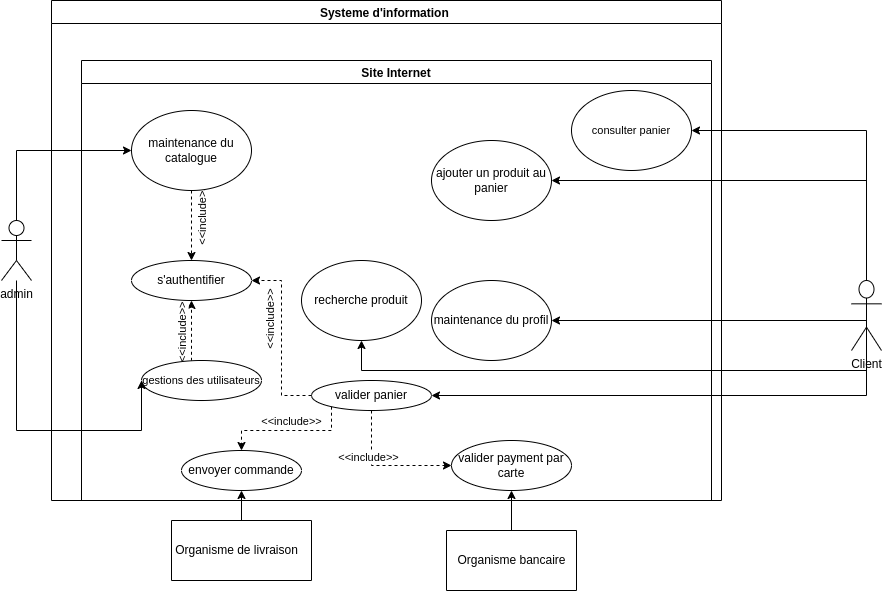

The diagram above was exported from draw.io. Its source (the exported page's mxGraphModel, read from the mxfile embedded in the PNG):
<mxGraphModel dx="1422" dy="702" grid="1" gridSize="10" guides="1" tooltips="1" connect="1" arrows="1" fold="1" page="1" pageScale="1" pageWidth="850" pageHeight="1100" math="0" shadow="0">
  <root>
    <mxCell id="0" />
    <mxCell id="1" parent="0" />
    <mxCell id="aIowBUSDmzun-Edo4Oov-2" value="Systeme d'information " style="swimlane;" parent="1" vertex="1">
      <mxGeometry x="250" y="190" width="670" height="500" as="geometry" />
    </mxCell>
    <mxCell id="aIowBUSDmzun-Edo4Oov-3" value="Site Internet" style="swimlane;" parent="aIowBUSDmzun-Edo4Oov-2" vertex="1">
      <mxGeometry x="30" y="60" width="630" height="440" as="geometry" />
    </mxCell>
    <mxCell id="aIowBUSDmzun-Edo4Oov-28" style="edgeStyle=orthogonalEdgeStyle;shape=connector;rounded=0;orthogonalLoop=1;jettySize=auto;html=1;exitX=0.5;exitY=1;exitDx=0;exitDy=0;entryX=0.5;entryY=0;entryDx=0;entryDy=0;labelBackgroundColor=default;strokeColor=default;fontFamily=Helvetica;fontSize=11;fontColor=default;endArrow=classic;dashed=1;" parent="aIowBUSDmzun-Edo4Oov-3" source="aIowBUSDmzun-Edo4Oov-4" target="aIowBUSDmzun-Edo4Oov-23" edge="1">
      <mxGeometry relative="1" as="geometry" />
    </mxCell>
    <mxCell id="aIowBUSDmzun-Edo4Oov-29" value="&amp;lt;&amp;lt;include&amp;gt;&amp;gt;" style="edgeLabel;html=1;align=center;verticalAlign=middle;resizable=0;points=[];fontSize=11;fontFamily=Helvetica;fontColor=default;rotation=-90;" parent="aIowBUSDmzun-Edo4Oov-28" vertex="1" connectable="0">
      <mxGeometry x="-0.25" y="-4" relative="1" as="geometry">
        <mxPoint x="14" as="offset" />
      </mxGeometry>
    </mxCell>
    <mxCell id="aIowBUSDmzun-Edo4Oov-4" value="maintenance du catalogue" style="ellipse;whiteSpace=wrap;html=1;" parent="aIowBUSDmzun-Edo4Oov-3" vertex="1">
      <mxGeometry x="50" y="50" width="120" height="80" as="geometry" />
    </mxCell>
    <mxCell id="aIowBUSDmzun-Edo4Oov-13" value="ajouter un produit au panier" style="ellipse;whiteSpace=wrap;html=1;" parent="aIowBUSDmzun-Edo4Oov-3" vertex="1">
      <mxGeometry x="350" y="80" width="120" height="80" as="geometry" />
    </mxCell>
    <mxCell id="aIowBUSDmzun-Edo4Oov-15" value="maintenance du profil" style="ellipse;whiteSpace=wrap;html=1;" parent="aIowBUSDmzun-Edo4Oov-3" vertex="1">
      <mxGeometry x="350" y="220" width="120" height="80" as="geometry" />
    </mxCell>
    <mxCell id="aIowBUSDmzun-Edo4Oov-18" value="recherche produit" style="ellipse;whiteSpace=wrap;html=1;" parent="aIowBUSDmzun-Edo4Oov-3" vertex="1">
      <mxGeometry x="220" y="200" width="120" height="80" as="geometry" />
    </mxCell>
    <mxCell id="aIowBUSDmzun-Edo4Oov-23" value="s'authentifier" style="ellipse;whiteSpace=wrap;html=1;" parent="aIowBUSDmzun-Edo4Oov-3" vertex="1">
      <mxGeometry x="50" y="200" width="120" height="40" as="geometry" />
    </mxCell>
    <mxCell id="aIowBUSDmzun-Edo4Oov-34" value="consulter panier" style="ellipse;whiteSpace=wrap;html=1;fontFamily=Helvetica;fontSize=11;fontColor=default;" parent="aIowBUSDmzun-Edo4Oov-3" vertex="1">
      <mxGeometry x="490" y="30" width="120" height="80" as="geometry" />
    </mxCell>
    <mxCell id="aIowBUSDmzun-Edo4Oov-38" style="edgeStyle=orthogonalEdgeStyle;shape=connector;rounded=0;orthogonalLoop=1;jettySize=auto;html=1;entryX=0.5;entryY=1;entryDx=0;entryDy=0;labelBackgroundColor=default;strokeColor=default;fontFamily=Helvetica;fontSize=11;fontColor=default;endArrow=classic;dashed=1;" parent="aIowBUSDmzun-Edo4Oov-3" source="aIowBUSDmzun-Edo4Oov-36" target="aIowBUSDmzun-Edo4Oov-23" edge="1">
      <mxGeometry relative="1" as="geometry">
        <Array as="points">
          <mxPoint x="110" y="330" />
          <mxPoint x="110" y="330" />
        </Array>
      </mxGeometry>
    </mxCell>
    <mxCell id="aIowBUSDmzun-Edo4Oov-39" value="&amp;lt;&amp;lt;include&amp;gt;&amp;gt;" style="edgeLabel;html=1;align=center;verticalAlign=middle;resizable=0;points=[];fontSize=11;fontFamily=Helvetica;fontColor=default;rotation=-90;" parent="aIowBUSDmzun-Edo4Oov-38" vertex="1" connectable="0">
      <mxGeometry x="-0.3333" relative="1" as="geometry">
        <mxPoint x="-10" y="-7" as="offset" />
      </mxGeometry>
    </mxCell>
    <mxCell id="aIowBUSDmzun-Edo4Oov-36" value="gestions des utilisateurs" style="ellipse;whiteSpace=wrap;html=1;fontFamily=Helvetica;fontSize=11;fontColor=default;" parent="aIowBUSDmzun-Edo4Oov-3" vertex="1">
      <mxGeometry x="60" y="300" width="120" height="40" as="geometry" />
    </mxCell>
    <mxCell id="DMZjxatjLNgAkCMpx9Hy-2" style="edgeStyle=orthogonalEdgeStyle;rounded=0;orthogonalLoop=1;jettySize=auto;html=1;entryX=0;entryY=0.5;entryDx=0;entryDy=0;dashed=1;" parent="aIowBUSDmzun-Edo4Oov-3" source="aIowBUSDmzun-Edo4Oov-20" target="DMZjxatjLNgAkCMpx9Hy-1" edge="1">
      <mxGeometry relative="1" as="geometry">
        <Array as="points">
          <mxPoint x="290" y="405" />
        </Array>
      </mxGeometry>
    </mxCell>
    <mxCell id="DMZjxatjLNgAkCMpx9Hy-3" value="&amp;lt;&amp;lt;include&amp;gt;&amp;gt;" style="edgeLabel;html=1;align=center;verticalAlign=middle;resizable=0;points=[];" parent="DMZjxatjLNgAkCMpx9Hy-2" vertex="1" connectable="0">
      <mxGeometry x="-0.3185" y="-4" relative="1" as="geometry">
        <mxPoint as="offset" />
      </mxGeometry>
    </mxCell>
    <mxCell id="DMZjxatjLNgAkCMpx9Hy-10" style="edgeStyle=orthogonalEdgeStyle;rounded=0;orthogonalLoop=1;jettySize=auto;html=1;entryX=0.5;entryY=0;entryDx=0;entryDy=0;dashed=1;" parent="aIowBUSDmzun-Edo4Oov-3" source="aIowBUSDmzun-Edo4Oov-20" target="DMZjxatjLNgAkCMpx9Hy-9" edge="1">
      <mxGeometry relative="1" as="geometry">
        <Array as="points">
          <mxPoint x="250" y="370" />
          <mxPoint x="160" y="370" />
        </Array>
      </mxGeometry>
    </mxCell>
    <mxCell id="DMZjxatjLNgAkCMpx9Hy-11" value="&amp;lt;&amp;lt;include&amp;gt;&amp;gt;" style="edgeLabel;html=1;align=center;verticalAlign=middle;resizable=0;points=[];" parent="DMZjxatjLNgAkCMpx9Hy-10" vertex="1" connectable="0">
      <mxGeometry x="0.2527" y="-3" relative="1" as="geometry">
        <mxPoint x="20" y="-7" as="offset" />
      </mxGeometry>
    </mxCell>
    <mxCell id="aIowBUSDmzun-Edo4Oov-20" value="valider panier" style="ellipse;whiteSpace=wrap;html=1;" parent="aIowBUSDmzun-Edo4Oov-3" vertex="1">
      <mxGeometry x="230" y="320" width="120" height="30" as="geometry" />
    </mxCell>
    <mxCell id="aIowBUSDmzun-Edo4Oov-32" style="edgeStyle=orthogonalEdgeStyle;shape=connector;rounded=0;orthogonalLoop=1;jettySize=auto;html=1;entryX=1;entryY=0.5;entryDx=0;entryDy=0;labelBackgroundColor=default;strokeColor=default;fontFamily=Helvetica;fontSize=11;fontColor=default;endArrow=classic;dashed=1;" parent="aIowBUSDmzun-Edo4Oov-3" source="aIowBUSDmzun-Edo4Oov-20" target="aIowBUSDmzun-Edo4Oov-23" edge="1">
      <mxGeometry relative="1" as="geometry" />
    </mxCell>
    <mxCell id="aIowBUSDmzun-Edo4Oov-33" value="&amp;lt;&amp;lt;include&amp;gt;&amp;gt;" style="edgeLabel;html=1;align=center;verticalAlign=middle;resizable=0;points=[];fontSize=11;fontFamily=Helvetica;fontColor=default;rotation=-90;" parent="aIowBUSDmzun-Edo4Oov-32" vertex="1" connectable="0">
      <mxGeometry x="0.2897" relative="1" as="geometry">
        <mxPoint x="-12" y="8" as="offset" />
      </mxGeometry>
    </mxCell>
    <mxCell id="DMZjxatjLNgAkCMpx9Hy-1" value="valider payment par carte" style="ellipse;whiteSpace=wrap;html=1;" parent="aIowBUSDmzun-Edo4Oov-3" vertex="1">
      <mxGeometry x="370" y="380" width="120" height="50" as="geometry" />
    </mxCell>
    <mxCell id="DMZjxatjLNgAkCMpx9Hy-9" value="envoyer commande" style="ellipse;whiteSpace=wrap;html=1;" parent="aIowBUSDmzun-Edo4Oov-3" vertex="1">
      <mxGeometry x="100" y="390" width="120" height="40" as="geometry" />
    </mxCell>
    <mxCell id="aIowBUSDmzun-Edo4Oov-9" style="edgeStyle=orthogonalEdgeStyle;rounded=0;orthogonalLoop=1;jettySize=auto;html=1;" parent="1" source="aIowBUSDmzun-Edo4Oov-8" target="aIowBUSDmzun-Edo4Oov-4" edge="1">
      <mxGeometry relative="1" as="geometry">
        <Array as="points">
          <mxPoint x="215" y="340" />
        </Array>
      </mxGeometry>
    </mxCell>
    <mxCell id="aIowBUSDmzun-Edo4Oov-37" style="edgeStyle=orthogonalEdgeStyle;shape=connector;rounded=0;orthogonalLoop=1;jettySize=auto;html=1;entryX=0;entryY=0.5;entryDx=0;entryDy=0;labelBackgroundColor=default;strokeColor=default;fontFamily=Helvetica;fontSize=11;fontColor=default;endArrow=classic;" parent="1" source="aIowBUSDmzun-Edo4Oov-8" target="aIowBUSDmzun-Edo4Oov-36" edge="1">
      <mxGeometry relative="1" as="geometry">
        <Array as="points">
          <mxPoint x="215" y="620" />
        </Array>
      </mxGeometry>
    </mxCell>
    <mxCell id="aIowBUSDmzun-Edo4Oov-8" value="admin" style="shape=umlActor;verticalLabelPosition=bottom;verticalAlign=top;html=1;outlineConnect=0;" parent="1" vertex="1">
      <mxGeometry x="200" y="410" width="30" height="60" as="geometry" />
    </mxCell>
    <mxCell id="aIowBUSDmzun-Edo4Oov-14" style="edgeStyle=orthogonalEdgeStyle;rounded=0;orthogonalLoop=1;jettySize=auto;html=1;entryX=1;entryY=0.5;entryDx=0;entryDy=0;" parent="1" source="aIowBUSDmzun-Edo4Oov-10" target="aIowBUSDmzun-Edo4Oov-13" edge="1">
      <mxGeometry relative="1" as="geometry">
        <Array as="points">
          <mxPoint x="1065" y="370" />
        </Array>
      </mxGeometry>
    </mxCell>
    <mxCell id="aIowBUSDmzun-Edo4Oov-17" style="edgeStyle=orthogonalEdgeStyle;rounded=0;orthogonalLoop=1;jettySize=auto;html=1;entryX=1;entryY=0.5;entryDx=0;entryDy=0;" parent="1" target="aIowBUSDmzun-Edo4Oov-15" edge="1">
      <mxGeometry relative="1" as="geometry">
        <mxPoint x="1068" y="610" as="targetPoint" />
        <mxPoint x="1065" y="560" as="sourcePoint" />
        <Array as="points">
          <mxPoint x="1065" y="510" />
        </Array>
      </mxGeometry>
    </mxCell>
    <mxCell id="aIowBUSDmzun-Edo4Oov-19" style="edgeStyle=orthogonalEdgeStyle;rounded=0;orthogonalLoop=1;jettySize=auto;html=1;entryX=0.5;entryY=1;entryDx=0;entryDy=0;" parent="1" source="aIowBUSDmzun-Edo4Oov-10" target="aIowBUSDmzun-Edo4Oov-18" edge="1">
      <mxGeometry relative="1" as="geometry">
        <Array as="points">
          <mxPoint x="1065" y="560" />
          <mxPoint x="560" y="560" />
        </Array>
      </mxGeometry>
    </mxCell>
    <mxCell id="aIowBUSDmzun-Edo4Oov-21" style="edgeStyle=orthogonalEdgeStyle;rounded=0;orthogonalLoop=1;jettySize=auto;html=1;entryX=1;entryY=0.5;entryDx=0;entryDy=0;" parent="1" source="aIowBUSDmzun-Edo4Oov-10" target="aIowBUSDmzun-Edo4Oov-20" edge="1">
      <mxGeometry relative="1" as="geometry">
        <Array as="points">
          <mxPoint x="1065" y="585" />
        </Array>
      </mxGeometry>
    </mxCell>
    <mxCell id="aIowBUSDmzun-Edo4Oov-35" style="edgeStyle=orthogonalEdgeStyle;shape=connector;rounded=0;orthogonalLoop=1;jettySize=auto;html=1;entryX=1;entryY=0.5;entryDx=0;entryDy=0;labelBackgroundColor=default;strokeColor=default;fontFamily=Helvetica;fontSize=11;fontColor=default;endArrow=classic;" parent="1" source="aIowBUSDmzun-Edo4Oov-10" target="aIowBUSDmzun-Edo4Oov-34" edge="1">
      <mxGeometry relative="1" as="geometry">
        <Array as="points">
          <mxPoint x="1065" y="320" />
        </Array>
      </mxGeometry>
    </mxCell>
    <mxCell id="aIowBUSDmzun-Edo4Oov-10" value="Client" style="shape=umlActor;verticalLabelPosition=bottom;verticalAlign=top;html=1;outlineConnect=0;" parent="1" vertex="1">
      <mxGeometry x="1050" y="470" width="30" height="70" as="geometry" />
    </mxCell>
    <mxCell id="DMZjxatjLNgAkCMpx9Hy-8" style="edgeStyle=orthogonalEdgeStyle;rounded=0;orthogonalLoop=1;jettySize=auto;html=1;entryX=0.5;entryY=1;entryDx=0;entryDy=0;" parent="1" source="DMZjxatjLNgAkCMpx9Hy-4" target="DMZjxatjLNgAkCMpx9Hy-1" edge="1">
      <mxGeometry relative="1" as="geometry" />
    </mxCell>
    <mxCell id="DMZjxatjLNgAkCMpx9Hy-4" value="" style="swimlane;startSize=0;" parent="1" vertex="1">
      <mxGeometry x="645" y="720" width="130" height="60" as="geometry" />
    </mxCell>
    <mxCell id="DMZjxatjLNgAkCMpx9Hy-5" value="Organisme bancaire" style="text;html=1;align=center;verticalAlign=middle;resizable=0;points=[];autosize=1;strokeColor=none;fillColor=none;" parent="DMZjxatjLNgAkCMpx9Hy-4" vertex="1">
      <mxGeometry y="15" width="130" height="30" as="geometry" />
    </mxCell>
    <mxCell id="DMZjxatjLNgAkCMpx9Hy-15" style="edgeStyle=orthogonalEdgeStyle;rounded=0;orthogonalLoop=1;jettySize=auto;html=1;entryX=0.5;entryY=1;entryDx=0;entryDy=0;" parent="1" source="DMZjxatjLNgAkCMpx9Hy-12" target="DMZjxatjLNgAkCMpx9Hy-9" edge="1">
      <mxGeometry relative="1" as="geometry" />
    </mxCell>
    <mxCell id="DMZjxatjLNgAkCMpx9Hy-12" value="" style="swimlane;startSize=0;" parent="1" vertex="1">
      <mxGeometry x="370" y="710" width="140" height="60" as="geometry" />
    </mxCell>
    <mxCell id="DMZjxatjLNgAkCMpx9Hy-13" value="Organisme de livraison" style="text;html=1;align=center;verticalAlign=middle;resizable=0;points=[];autosize=1;strokeColor=none;fillColor=none;" parent="DMZjxatjLNgAkCMpx9Hy-12" vertex="1">
      <mxGeometry x="-10" y="15" width="150" height="30" as="geometry" />
    </mxCell>
  </root>
</mxGraphModel>